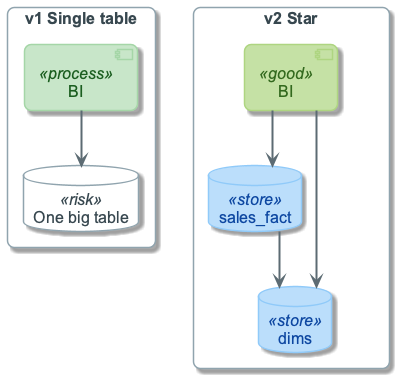

The diagram above was rendered by PlantUML. Its source (embedded in the PNG):
@startuml
!include ../_template_styles.puml
!include _week5_visual_style.puml

top to bottom direction
skinparam nodesep 70
skinparam ranksep 55

rectangle "v1 Single table" as V1 {
  database "One big table" as T1 <<risk>>
  component "BI" as BI1 <<process>>
  BI1 -down-> T1
}

rectangle "v2 Star" as V2 {
  database "sales_fact" as F2 <<store>>
  database "dims" as D2 <<store>>
  component "BI" as BI2 <<good>>
  BI2 -down-> F2
  F2 -down-> D2
  BI2 -down-> D2
}

T1 -[hidden]right- F2

@enduml